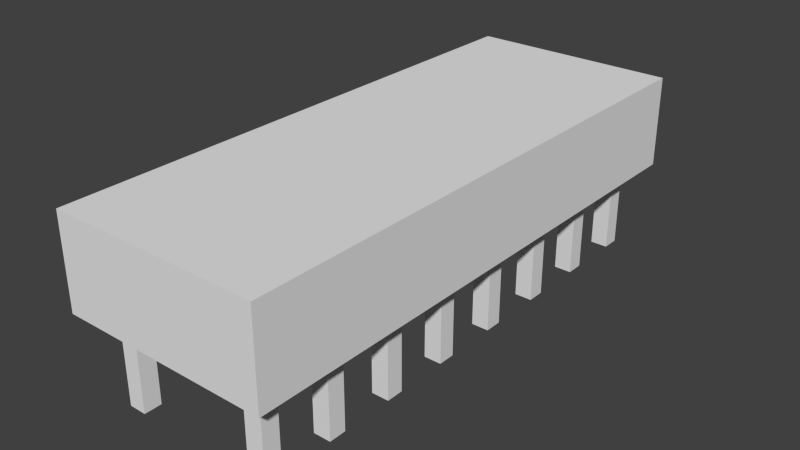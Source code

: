 # Source: form1.blend  (saved by Blender 2.71.0; exported with 4.5.12 LTS)
import bpy
from mathutils import Matrix  # noqa: F401  (used for matrix-valued properties, if any)

bpy.ops.wm.read_factory_settings(use_empty=True)
scene = bpy.context.scene
scene.name = 'Scene'

# ---- collections
col_collection_1 = bpy.data.collections.new('Collection 1'); scene.collection.children.link(col_collection_1)

# ---- materials (node trees are filled in below, after node groups)
mat_xa_notc_mis_eth5_form1_mat1 = bpy.data.materials.new('xa_notc_mis_eth5_form1_mat1')
mat_xa_notc_mis_eth5_form1_mat1.alpha_threshold = 0.0
mat_xa_notc_mis_eth5_form1_mat1.use_transparent_shadow = False
mat_xa_notc_mis_eth5_form1_mat1.roughness = 0.5
mat_xa_notc_mis_eth5_form1_mat1.line_color = (0.0, 0.0, 0.0, 1.0)

# ---- material node trees

# ---- world
world_world = bpy.data.worlds.new('World'); scene.world = world_world
world_world.color = (0.05088, 0.05088, 0.05088)
world_world.use_sun_shadow = False
world_world.sun_shadow_jitter_overblur = 0.0
world_world.cycles.sampling_method = 'MANUAL'
world_world.cycles.sample_map_resolution = 256

# ---- meshes
me_cube_003 = bpy.data.meshes.new('Cube.003')
me_cube_003.from_pydata([(-1.0, -1.0, -1.0), (-1.0, 1.0, -1.0), (1.0, 1.0, -1.0), (1.0, -1.0, -1.0), (-1.0, -1.0, 1.0), (-1.0, 1.0, 1.0), (1.0, 1.0, 1.0), (1.0, -1.0, 1.0)], [], [(4, 5, 1, 0), (5, 6, 2, 1), (6, 7, 3, 2), (7, 4, 0, 3), (0, 1, 2, 3), (7, 6, 5, 4)])
_uv = me_cube_003.uv_layers.new(name='UVMap')
_uv.uv.foreach_set('vector', [0.0, 0.0, 1.0, 0.0, 1.0, 1.0, 0.0, 1.0, 0.0, 0.0, 1.0, 0.0, 1.0, 1.0, 0.0, 1.0, 0.0, 0.0, 1.0, 0.0, 1.0, 1.0, 0.0, 1.0, 0.0, 0.0, 1.0, 0.0, 1.0, 1.0, 0.0, 1.0, 0.0, 0.0, 1.0, 0.0, 1.0, 1.0, 0.0, 1.0, 0.0, 0.0, 1.0, 0.0, 1.0, 1.0, 0.0, 1.0])
me_cube_003.materials.append(mat_xa_notc_mis_eth5_form1_mat1)
me_cube_003.use_remesh_preserve_volume = False
me_cube_003.use_remesh_preserve_attributes = False
me_cube_003.use_mirror_vertex_groups = False
me_cube_003.update()
me_cube = bpy.data.meshes.new('Cube')
me_cube.from_pydata([(1.0, 1.0, -1.0), (1.0, -1.0, -1.0), (-1.0, -1.0, -1.0), (-1.0, 1.0, -1.0), (1.0, 1.0, 10.0), (1.0, -1.0, 10.0), (-1.0, -1.0, 10.0), (-1.0, 1.0, 10.0)], [], [(0, 1, 2, 3), (4, 7, 6, 5), (0, 4, 5, 1), (1, 5, 6, 2), (2, 6, 7, 3), (4, 0, 3, 7)])
_uv = me_cube.uv_layers.new(name='UVMap')
_uv.uv.foreach_set('vector', [0.0, 0.0, 1.0, 0.0, 1.0, 1.0, 0.0, 1.0, 0.0, 0.0, 1.0, 0.0, 1.0, 1.0, 0.0, 1.0, 0.0, 0.0, 1.0, 0.0, 1.0, 1.0, 0.0, 1.0, 0.0, 0.0, 1.0, 0.0, 1.0, 1.0, 0.0, 1.0, 0.0, 0.0, 1.0, 0.0, 1.0, 1.0, 0.0, 1.0, 0.0, 0.0, 1.0, 0.0, 1.0, 1.0, 0.0, 1.0])
me_cube.materials.append(mat_xa_notc_mis_eth5_form1_mat1)
me_cube.use_remesh_preserve_volume = False
me_cube.use_remesh_preserve_attributes = False
me_cube.use_mirror_vertex_groups = False
me_cube.update()

# ---- objects
ob_cube_001 = bpy.data.objects.new('Cube.001', me_cube_003)
ob_cube = bpy.data.objects.new('Cube', me_cube)

# ---- transforms, parenting, visibility, modifiers, constraints
ob_cube_001.location = (14.21, 28.5, 14.9)
ob_cube_001.scale = (12.1, 31.7, 5.308)
ob_cube_001.lineart.crease_threshold = 0.0
ob_cube.location = (7.0, 0.0, 1.0)
ob_cube.lock_rotations_4d = False
ob_cube.empty_display_type = 'ARROWS'
ob_cube.lineart.crease_threshold = 0.0
_m = ob_cube.modifiers.new('Array', 'ARRAY')
_m.count = 8
_m.use_constant_offset = True
_m.constant_offset_displace = (0.0, 0.0, 0.0)
_m.relative_offset_displace = (0.0, 4.0, 0.0)
_m = ob_cube.modifiers.new('Array.001', 'ARRAY')
_m.constant_offset_displace = (0.0, 0.0, 0.0)
_m.relative_offset_displace = (8.0, 0.0, 0.0)

# ---- collection membership
col_collection_1.objects.link(ob_cube_001)
col_collection_1.objects.link(ob_cube)

# ---- scene / render settings (as saved in the file)
scene.frame_start = 1; scene.frame_end = 250; scene.frame_set(1)
scene.render.engine = 'BLENDER_EEVEE_NEXT'
scene.render.image_settings.compression = 90
scene.render.resolution_percentage = 50
scene.render.dither_intensity = 0.0
scene.cycles.use_denoising = False
scene.cycles.samples = 10
scene.cycles.sampling_pattern = 'TABULATED_SOBOL'
scene.cycles.light_sampling_threshold = 0.0
scene.cycles.use_adaptive_sampling = False
scene.cycles.use_light_tree = False
scene.cycles.blur_glossy = 0.0
scene.cycles.volume_bounces = 1
scene.cycles.pixel_filter_type = 'GAUSSIAN'
scene.cycles.sample_clamp_indirect = 0.0
scene.view_settings.view_transform = 'Standard'
bpy.context.view_layer.update()

# ---- added for rendering (the .blend has no active camera and no usable light): camera, sun
cam_auto = bpy.data.cameras.new('AutoCamera')
cam_auto.lens = 50.0
cam_auto.sensor_width = 36.0
cam_auto.clip_end = 1149.8
ob_auto_camera = bpy.data.objects.new('AutoCamera', cam_auto)
scene.collection.objects.link(ob_auto_camera)
ob_auto_camera.location = (79.7216, -50.1176, 62.5152)
ob_auto_camera.rotation_euler = (1.09748, -7.21219e-08, 0.694738)
scene.camera = ob_auto_camera
light_auto_sun = bpy.data.lights.new('AutoSun', 'SUN')
light_auto_sun.energy = 3.0
light_auto_sun.angle = 0.0523599
ob_auto_sun = bpy.data.objects.new('AutoSun', light_auto_sun)
scene.collection.objects.link(ob_auto_sun)
ob_auto_sun.rotation_euler = (0.872665, 0.174533, 0.523599)
bpy.context.view_layer.update()
